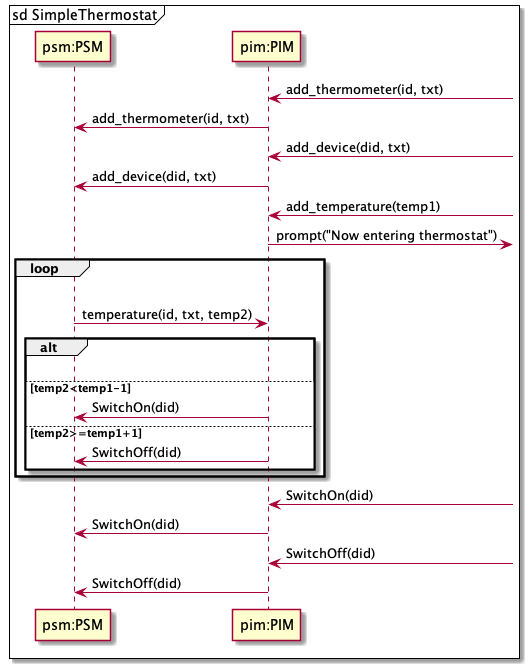

The diagram above was rendered by PlantUML. Its source (embedded in the PNG):
@startuml
mainframe sd SimpleThermostat
participant "psm:PSM" as psm
participant "pim:PIM" as pim
pim <-] : add_thermometer(id, txt)
pim -> psm: add_thermometer(id, txt)
pim <-] : add_device(did, txt)
pim -> psm: add_device(did, txt)
pim <-] : add_temperature(temp1)
pim ->] : prompt("Now entering thermostat")
loop
|||
  psm -> pim: temperature(id, txt, temp2)
  alt
  |||
      else temp2<temp1-1
        pim -> psm: SwitchOn(did)
      else temp2>=temp1+1
        pim -> psm: SwitchOff(did)
  end
end
pim <-]: SwitchOn(did)
pim -> psm: SwitchOn(did)
pim <-]: SwitchOff(did)
pim -> psm: SwitchOff(did)
@enduml